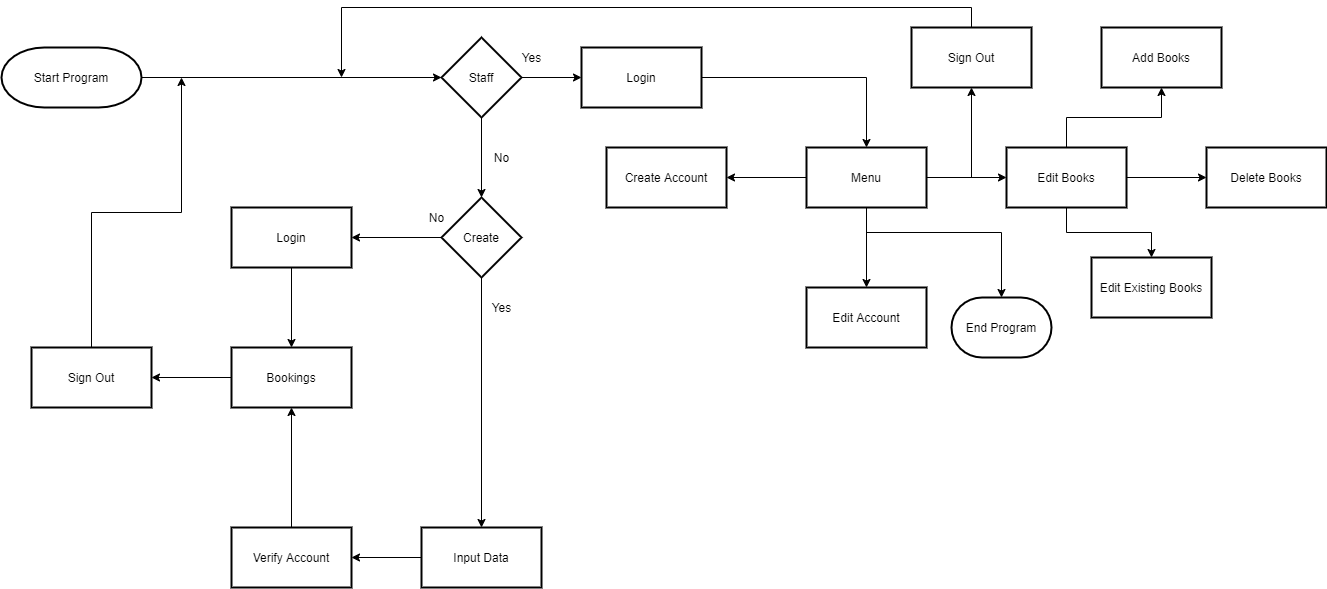

The diagram above was exported from draw.io. Its source (the exported page's mxGraphModel, read from the mxfile embedded in the PNG):
<mxGraphModel dx="2062" dy="1154" grid="1" gridSize="10" guides="1" tooltips="1" connect="1" arrows="1" fold="1" page="1" pageScale="1" pageWidth="827" pageHeight="1169" math="0" shadow="0">
  <root>
    <mxCell id="WIyWlLk6GJQsqaUBKTNV-0" />
    <mxCell id="WIyWlLk6GJQsqaUBKTNV-1" parent="WIyWlLk6GJQsqaUBKTNV-0" />
    <mxCell id="P5m-Q1862pqlKDfBbaU0-4" value="" style="edgeStyle=orthogonalEdgeStyle;rounded=0;orthogonalLoop=1;jettySize=auto;html=1;" parent="WIyWlLk6GJQsqaUBKTNV-1" source="P5m-Q1862pqlKDfBbaU0-0" target="P5m-Q1862pqlKDfBbaU0-3" edge="1">
      <mxGeometry relative="1" as="geometry" />
    </mxCell>
    <mxCell id="P5m-Q1862pqlKDfBbaU0-0" value="Start Program" style="strokeWidth=2;html=1;shape=mxgraph.flowchart.terminator;whiteSpace=wrap;" parent="WIyWlLk6GJQsqaUBKTNV-1" vertex="1">
      <mxGeometry x="10" y="70" width="140" height="60" as="geometry" />
    </mxCell>
    <mxCell id="P5m-Q1862pqlKDfBbaU0-14" value="" style="edgeStyle=orthogonalEdgeStyle;rounded=0;orthogonalLoop=1;jettySize=auto;html=1;" parent="WIyWlLk6GJQsqaUBKTNV-1" source="P5m-Q1862pqlKDfBbaU0-3" target="P5m-Q1862pqlKDfBbaU0-13" edge="1">
      <mxGeometry relative="1" as="geometry" />
    </mxCell>
    <mxCell id="P5m-Q1862pqlKDfBbaU0-18" value="" style="edgeStyle=orthogonalEdgeStyle;rounded=0;orthogonalLoop=1;jettySize=auto;html=1;" parent="WIyWlLk6GJQsqaUBKTNV-1" source="P5m-Q1862pqlKDfBbaU0-3" target="P5m-Q1862pqlKDfBbaU0-17" edge="1">
      <mxGeometry relative="1" as="geometry" />
    </mxCell>
    <mxCell id="P5m-Q1862pqlKDfBbaU0-3" value="Staff" style="rhombus;whiteSpace=wrap;html=1;strokeWidth=2;" parent="WIyWlLk6GJQsqaUBKTNV-1" vertex="1">
      <mxGeometry x="450" y="60" width="80" height="80" as="geometry" />
    </mxCell>
    <mxCell id="P5m-Q1862pqlKDfBbaU0-9" value="Yes" style="text;html=1;align=center;verticalAlign=middle;resizable=0;points=[];autosize=1;strokeColor=none;fillColor=none;" parent="WIyWlLk6GJQsqaUBKTNV-1" vertex="1">
      <mxGeometry x="520" y="70" width="40" height="20" as="geometry" />
    </mxCell>
    <mxCell id="P5m-Q1862pqlKDfBbaU0-10" value="No" style="text;html=1;align=center;verticalAlign=middle;resizable=0;points=[];autosize=1;strokeColor=none;fillColor=none;" parent="WIyWlLk6GJQsqaUBKTNV-1" vertex="1">
      <mxGeometry x="495" y="170" width="30" height="20" as="geometry" />
    </mxCell>
    <mxCell id="P5m-Q1862pqlKDfBbaU0-32" value="" style="edgeStyle=orthogonalEdgeStyle;rounded=0;orthogonalLoop=1;jettySize=auto;html=1;" parent="WIyWlLk6GJQsqaUBKTNV-1" source="P5m-Q1862pqlKDfBbaU0-13" target="P5m-Q1862pqlKDfBbaU0-31" edge="1">
      <mxGeometry relative="1" as="geometry" />
    </mxCell>
    <mxCell id="P5m-Q1862pqlKDfBbaU0-13" value="Login" style="whiteSpace=wrap;html=1;strokeWidth=2;" parent="WIyWlLk6GJQsqaUBKTNV-1" vertex="1">
      <mxGeometry x="590" y="70" width="120" height="60" as="geometry" />
    </mxCell>
    <mxCell id="P5m-Q1862pqlKDfBbaU0-20" value="" style="edgeStyle=orthogonalEdgeStyle;rounded=0;orthogonalLoop=1;jettySize=auto;html=1;" parent="WIyWlLk6GJQsqaUBKTNV-1" source="P5m-Q1862pqlKDfBbaU0-17" target="P5m-Q1862pqlKDfBbaU0-19" edge="1">
      <mxGeometry relative="1" as="geometry" />
    </mxCell>
    <mxCell id="P5m-Q1862pqlKDfBbaU0-22" value="" style="edgeStyle=orthogonalEdgeStyle;rounded=0;orthogonalLoop=1;jettySize=auto;html=1;" parent="WIyWlLk6GJQsqaUBKTNV-1" source="P5m-Q1862pqlKDfBbaU0-17" target="P5m-Q1862pqlKDfBbaU0-21" edge="1">
      <mxGeometry relative="1" as="geometry" />
    </mxCell>
    <mxCell id="P5m-Q1862pqlKDfBbaU0-17" value="Create" style="rhombus;whiteSpace=wrap;html=1;strokeWidth=2;" parent="WIyWlLk6GJQsqaUBKTNV-1" vertex="1">
      <mxGeometry x="450" y="220" width="80" height="80" as="geometry" />
    </mxCell>
    <mxCell id="P5m-Q1862pqlKDfBbaU0-46" value="" style="edgeStyle=orthogonalEdgeStyle;rounded=0;orthogonalLoop=1;jettySize=auto;html=1;" parent="WIyWlLk6GJQsqaUBKTNV-1" source="P5m-Q1862pqlKDfBbaU0-19" target="P5m-Q1862pqlKDfBbaU0-25" edge="1">
      <mxGeometry relative="1" as="geometry" />
    </mxCell>
    <mxCell id="P5m-Q1862pqlKDfBbaU0-19" value="Input Data" style="whiteSpace=wrap;html=1;strokeWidth=2;" parent="WIyWlLk6GJQsqaUBKTNV-1" vertex="1">
      <mxGeometry x="430" y="550" width="120" height="60" as="geometry" />
    </mxCell>
    <mxCell id="P5m-Q1862pqlKDfBbaU0-28" value="" style="edgeStyle=orthogonalEdgeStyle;rounded=0;orthogonalLoop=1;jettySize=auto;html=1;" parent="WIyWlLk6GJQsqaUBKTNV-1" source="P5m-Q1862pqlKDfBbaU0-21" target="P5m-Q1862pqlKDfBbaU0-27" edge="1">
      <mxGeometry relative="1" as="geometry" />
    </mxCell>
    <mxCell id="P5m-Q1862pqlKDfBbaU0-21" value="Login" style="whiteSpace=wrap;html=1;strokeWidth=2;" parent="WIyWlLk6GJQsqaUBKTNV-1" vertex="1">
      <mxGeometry x="240" y="230" width="120" height="60" as="geometry" />
    </mxCell>
    <mxCell id="P5m-Q1862pqlKDfBbaU0-23" value="Yes" style="text;html=1;align=center;verticalAlign=middle;resizable=0;points=[];autosize=1;strokeColor=none;fillColor=none;" parent="WIyWlLk6GJQsqaUBKTNV-1" vertex="1">
      <mxGeometry x="490" y="320" width="40" height="20" as="geometry" />
    </mxCell>
    <mxCell id="P5m-Q1862pqlKDfBbaU0-24" value="No" style="text;html=1;align=center;verticalAlign=middle;resizable=0;points=[];autosize=1;strokeColor=none;fillColor=none;" parent="WIyWlLk6GJQsqaUBKTNV-1" vertex="1">
      <mxGeometry x="430" y="230" width="30" height="20" as="geometry" />
    </mxCell>
    <mxCell id="P5m-Q1862pqlKDfBbaU0-47" style="edgeStyle=orthogonalEdgeStyle;rounded=0;orthogonalLoop=1;jettySize=auto;html=1;entryX=0.5;entryY=1;entryDx=0;entryDy=0;" parent="WIyWlLk6GJQsqaUBKTNV-1" source="P5m-Q1862pqlKDfBbaU0-25" target="P5m-Q1862pqlKDfBbaU0-27" edge="1">
      <mxGeometry relative="1" as="geometry" />
    </mxCell>
    <mxCell id="P5m-Q1862pqlKDfBbaU0-25" value="Verify Account" style="whiteSpace=wrap;html=1;strokeWidth=2;" parent="WIyWlLk6GJQsqaUBKTNV-1" vertex="1">
      <mxGeometry x="240" y="550" width="120" height="60" as="geometry" />
    </mxCell>
    <mxCell id="P5m-Q1862pqlKDfBbaU0-54" value="" style="edgeStyle=orthogonalEdgeStyle;rounded=0;orthogonalLoop=1;jettySize=auto;html=1;" parent="WIyWlLk6GJQsqaUBKTNV-1" source="P5m-Q1862pqlKDfBbaU0-27" target="P5m-Q1862pqlKDfBbaU0-53" edge="1">
      <mxGeometry relative="1" as="geometry" />
    </mxCell>
    <mxCell id="P5m-Q1862pqlKDfBbaU0-27" value="Bookings" style="whiteSpace=wrap;html=1;strokeWidth=2;" parent="WIyWlLk6GJQsqaUBKTNV-1" vertex="1">
      <mxGeometry x="240" y="370" width="120" height="60" as="geometry" />
    </mxCell>
    <mxCell id="P5m-Q1862pqlKDfBbaU0-37" value="" style="edgeStyle=orthogonalEdgeStyle;rounded=0;orthogonalLoop=1;jettySize=auto;html=1;" parent="WIyWlLk6GJQsqaUBKTNV-1" source="P5m-Q1862pqlKDfBbaU0-31" target="P5m-Q1862pqlKDfBbaU0-36" edge="1">
      <mxGeometry relative="1" as="geometry" />
    </mxCell>
    <mxCell id="P5m-Q1862pqlKDfBbaU0-39" value="" style="edgeStyle=orthogonalEdgeStyle;rounded=0;orthogonalLoop=1;jettySize=auto;html=1;" parent="WIyWlLk6GJQsqaUBKTNV-1" source="P5m-Q1862pqlKDfBbaU0-31" target="P5m-Q1862pqlKDfBbaU0-38" edge="1">
      <mxGeometry relative="1" as="geometry" />
    </mxCell>
    <mxCell id="P5m-Q1862pqlKDfBbaU0-45" value="" style="edgeStyle=orthogonalEdgeStyle;rounded=0;orthogonalLoop=1;jettySize=auto;html=1;" parent="WIyWlLk6GJQsqaUBKTNV-1" source="P5m-Q1862pqlKDfBbaU0-31" target="P5m-Q1862pqlKDfBbaU0-44" edge="1">
      <mxGeometry relative="1" as="geometry" />
    </mxCell>
    <mxCell id="P5m-Q1862pqlKDfBbaU0-60" value="" style="edgeStyle=orthogonalEdgeStyle;rounded=0;orthogonalLoop=1;jettySize=auto;html=1;" parent="WIyWlLk6GJQsqaUBKTNV-1" source="P5m-Q1862pqlKDfBbaU0-31" target="P5m-Q1862pqlKDfBbaU0-59" edge="1">
      <mxGeometry relative="1" as="geometry">
        <Array as="points">
          <mxPoint x="980" y="200" />
        </Array>
      </mxGeometry>
    </mxCell>
    <mxCell id="eT_Tu_uuY9dtp4XxcDtu-0" style="edgeStyle=orthogonalEdgeStyle;rounded=0;orthogonalLoop=1;jettySize=auto;html=1;" edge="1" parent="WIyWlLk6GJQsqaUBKTNV-1" source="P5m-Q1862pqlKDfBbaU0-31">
      <mxGeometry relative="1" as="geometry">
        <mxPoint x="1010" y="320" as="targetPoint" />
        <Array as="points">
          <mxPoint x="875" y="255" />
          <mxPoint x="1010" y="255" />
          <mxPoint x="1010" y="320" />
        </Array>
      </mxGeometry>
    </mxCell>
    <mxCell id="P5m-Q1862pqlKDfBbaU0-31" value="Menu" style="whiteSpace=wrap;html=1;strokeWidth=2;" parent="WIyWlLk6GJQsqaUBKTNV-1" vertex="1">
      <mxGeometry x="815" y="170" width="120" height="60" as="geometry" />
    </mxCell>
    <mxCell id="P5m-Q1862pqlKDfBbaU0-63" value="" style="edgeStyle=orthogonalEdgeStyle;rounded=0;orthogonalLoop=1;jettySize=auto;html=1;" parent="WIyWlLk6GJQsqaUBKTNV-1" source="P5m-Q1862pqlKDfBbaU0-36" target="P5m-Q1862pqlKDfBbaU0-62" edge="1">
      <mxGeometry relative="1" as="geometry" />
    </mxCell>
    <mxCell id="P5m-Q1862pqlKDfBbaU0-65" value="" style="edgeStyle=orthogonalEdgeStyle;rounded=0;orthogonalLoop=1;jettySize=auto;html=1;" parent="WIyWlLk6GJQsqaUBKTNV-1" source="P5m-Q1862pqlKDfBbaU0-36" target="P5m-Q1862pqlKDfBbaU0-64" edge="1">
      <mxGeometry relative="1" as="geometry" />
    </mxCell>
    <mxCell id="P5m-Q1862pqlKDfBbaU0-67" value="" style="edgeStyle=orthogonalEdgeStyle;rounded=0;orthogonalLoop=1;jettySize=auto;html=1;" parent="WIyWlLk6GJQsqaUBKTNV-1" source="P5m-Q1862pqlKDfBbaU0-36" target="P5m-Q1862pqlKDfBbaU0-66" edge="1">
      <mxGeometry relative="1" as="geometry" />
    </mxCell>
    <mxCell id="P5m-Q1862pqlKDfBbaU0-36" value="Edit Books" style="whiteSpace=wrap;html=1;strokeWidth=2;" parent="WIyWlLk6GJQsqaUBKTNV-1" vertex="1">
      <mxGeometry x="1015" y="170" width="120" height="60" as="geometry" />
    </mxCell>
    <mxCell id="P5m-Q1862pqlKDfBbaU0-38" value="Edit Account" style="whiteSpace=wrap;html=1;strokeWidth=2;" parent="WIyWlLk6GJQsqaUBKTNV-1" vertex="1">
      <mxGeometry x="815" y="310" width="120" height="60" as="geometry" />
    </mxCell>
    <mxCell id="P5m-Q1862pqlKDfBbaU0-44" value="Create Account" style="whiteSpace=wrap;html=1;strokeWidth=2;" parent="WIyWlLk6GJQsqaUBKTNV-1" vertex="1">
      <mxGeometry x="615" y="170" width="120" height="60" as="geometry" />
    </mxCell>
    <mxCell id="P5m-Q1862pqlKDfBbaU0-55" style="edgeStyle=orthogonalEdgeStyle;rounded=0;orthogonalLoop=1;jettySize=auto;html=1;" parent="WIyWlLk6GJQsqaUBKTNV-1" source="P5m-Q1862pqlKDfBbaU0-53" edge="1">
      <mxGeometry relative="1" as="geometry">
        <mxPoint x="190" y="100" as="targetPoint" />
        <Array as="points">
          <mxPoint x="100" y="235" />
          <mxPoint x="190" y="235" />
          <mxPoint x="190" y="100" />
        </Array>
      </mxGeometry>
    </mxCell>
    <mxCell id="P5m-Q1862pqlKDfBbaU0-53" value="Sign Out" style="whiteSpace=wrap;html=1;strokeWidth=2;" parent="WIyWlLk6GJQsqaUBKTNV-1" vertex="1">
      <mxGeometry x="40" y="370" width="120" height="60" as="geometry" />
    </mxCell>
    <mxCell id="P5m-Q1862pqlKDfBbaU0-61" style="edgeStyle=orthogonalEdgeStyle;rounded=0;orthogonalLoop=1;jettySize=auto;html=1;" parent="WIyWlLk6GJQsqaUBKTNV-1" source="P5m-Q1862pqlKDfBbaU0-59" edge="1">
      <mxGeometry relative="1" as="geometry">
        <mxPoint x="350" y="100" as="targetPoint" />
        <Array as="points">
          <mxPoint x="980" y="30" />
          <mxPoint x="350" y="30" />
        </Array>
      </mxGeometry>
    </mxCell>
    <mxCell id="P5m-Q1862pqlKDfBbaU0-59" value="Sign Out" style="whiteSpace=wrap;html=1;strokeWidth=2;" parent="WIyWlLk6GJQsqaUBKTNV-1" vertex="1">
      <mxGeometry x="920" y="50" width="120" height="60" as="geometry" />
    </mxCell>
    <mxCell id="P5m-Q1862pqlKDfBbaU0-62" value="Add Books" style="whiteSpace=wrap;html=1;strokeWidth=2;" parent="WIyWlLk6GJQsqaUBKTNV-1" vertex="1">
      <mxGeometry x="1110" y="50" width="120" height="60" as="geometry" />
    </mxCell>
    <mxCell id="P5m-Q1862pqlKDfBbaU0-64" value="Delete Books" style="whiteSpace=wrap;html=1;strokeWidth=2;" parent="WIyWlLk6GJQsqaUBKTNV-1" vertex="1">
      <mxGeometry x="1215" y="170" width="120" height="60" as="geometry" />
    </mxCell>
    <mxCell id="P5m-Q1862pqlKDfBbaU0-66" value="Edit Existing Books" style="whiteSpace=wrap;html=1;strokeWidth=2;" parent="WIyWlLk6GJQsqaUBKTNV-1" vertex="1">
      <mxGeometry x="1100" y="280" width="120" height="60" as="geometry" />
    </mxCell>
    <mxCell id="eT_Tu_uuY9dtp4XxcDtu-2" value="End Program" style="strokeWidth=2;html=1;shape=mxgraph.flowchart.terminator;whiteSpace=wrap;" vertex="1" parent="WIyWlLk6GJQsqaUBKTNV-1">
      <mxGeometry x="960" y="320" width="100" height="60" as="geometry" />
    </mxCell>
  </root>
</mxGraphModel>